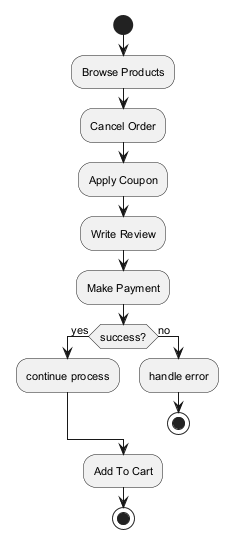

The diagram above was rendered by PlantUML. Its source (embedded in the PNG):
@startuml
skinparam backgroundColor #FFFFFF
skinparam classBackgroundColor #E8F4FA
skinparam classBorderColor #2C7DA0
skinparam defaultFontSize 11
start
:Browse Products;
:Cancel Order;
:Apply Coupon;
:Write Review;
:Make Payment;
if (success?) then (yes)
:continue process;
else (no)
:handle error;
stop
endif
:Add To Cart;
stop
@enduml